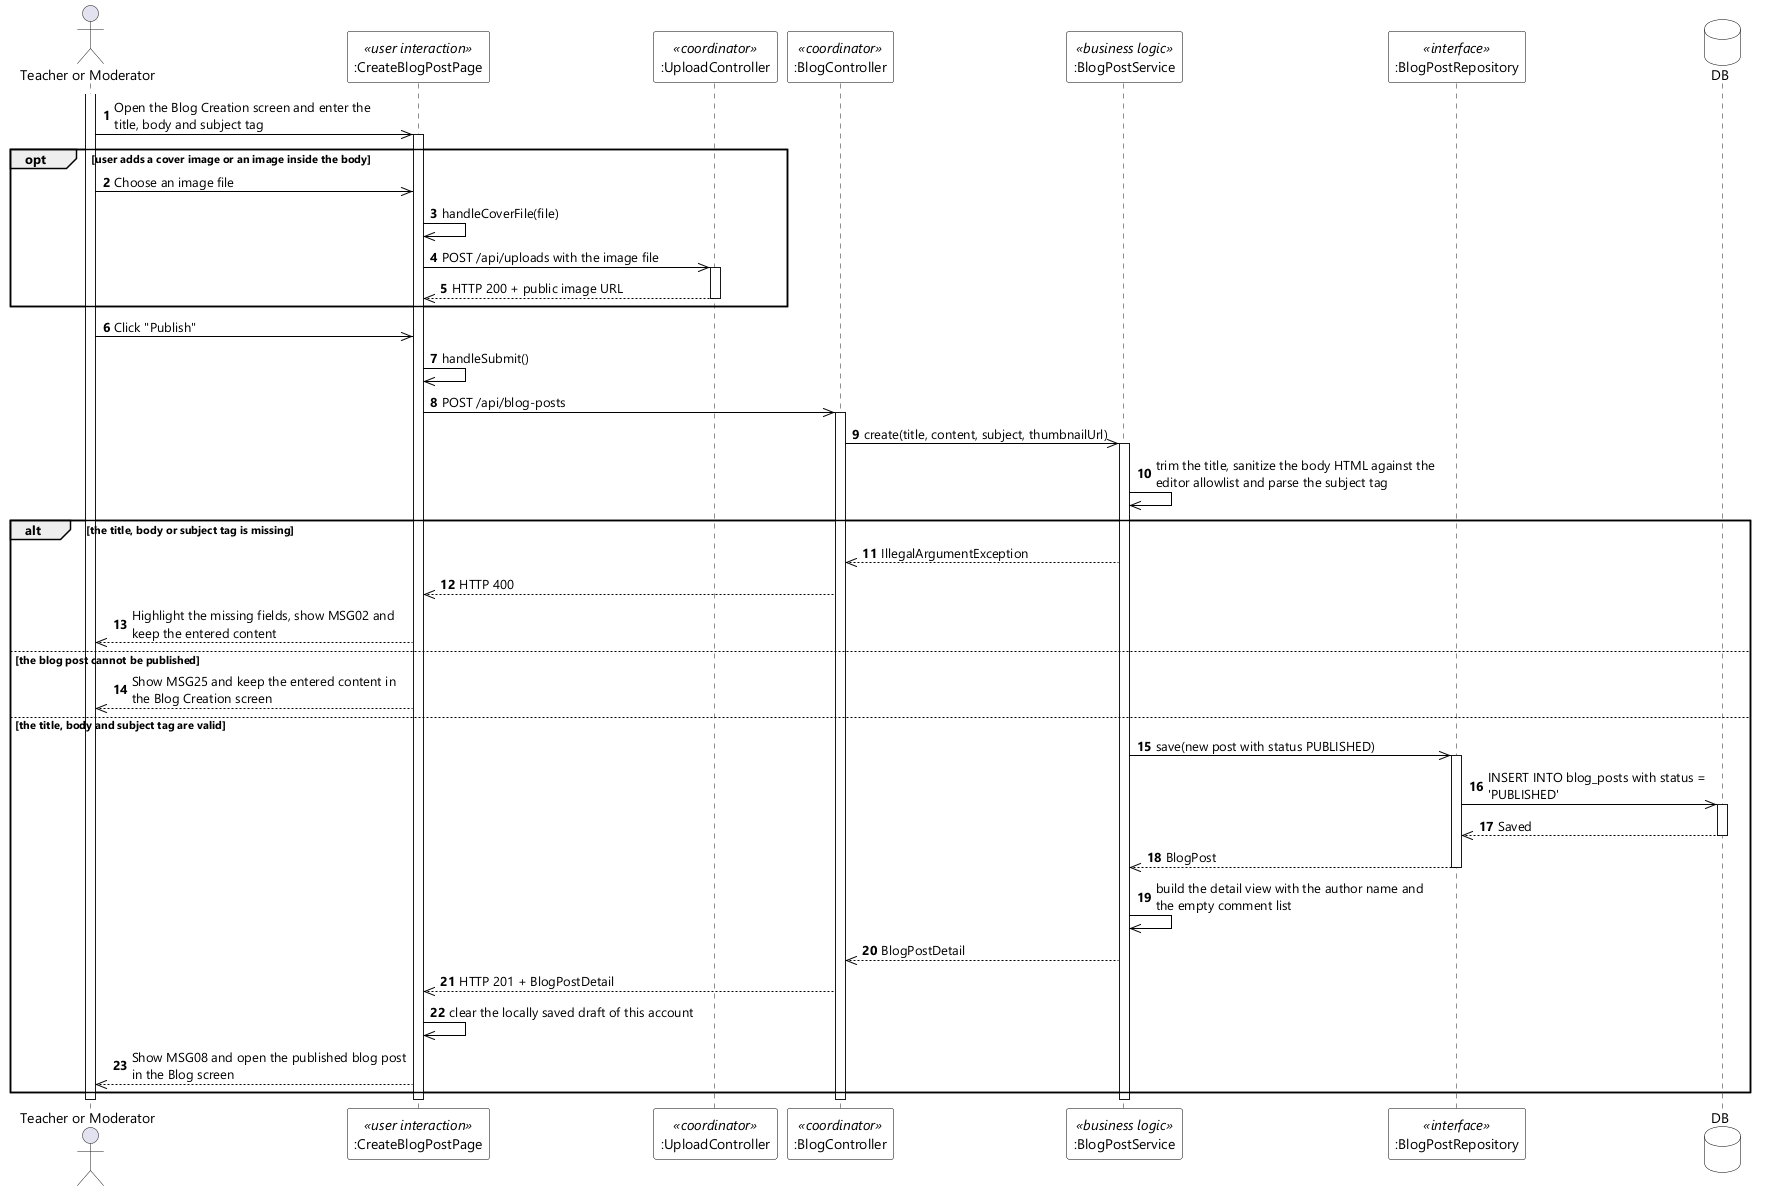

The diagram above was rendered by PlantUML. Its source (embedded in the PNG):
@startuml UC-23 Create Blog Post - Sequence Diagram (stereo)
skinparamlocked dpi 96
skinparam defaultFontName "Segoe UI"
skinparam shadowing false
skinparam ParticipantBackgroundColor #FFFFFF
skinparam ParticipantBorderColor #000000
skinparam DatabaseBackgroundColor #FFFFFF
skinparam DatabaseBorderColor #000000
skinparam ArrowColor #000000
skinparam sequenceMessageAlign left
skinparam maxMessageSize 280

actor "Teacher or Moderator" as User
participant ":CreateBlogPostPage" as UI <<user interaction>>
participant ":UploadController" as UPL <<coordinator>>
participant ":BlogController" as CTL <<coordinator>>
participant ":BlogPostService" as SVC <<business logic>>
participant ":BlogPostRepository" as POSTS <<interface>>
database DB

autonumber
activate User
User ->> UI : Open the Blog Creation screen and enter the title, body and subject tag
activate UI

opt user adds a cover image or an image inside the body
  User ->> UI : Choose an image file
  UI ->> UI : handleCoverFile(file)
  UI ->> UPL : POST /api/uploads with the image file
  activate UPL
  UPL -->> UI : HTTP 200 + public image URL
  deactivate UPL
end

User ->> UI : Click "Publish"
UI ->> UI : handleSubmit()
UI ->> CTL : POST /api/blog-posts
activate CTL
CTL ->> SVC : create(title, content, subject, thumbnailUrl)
activate SVC
SVC ->> SVC : trim the title, sanitize the body HTML against the editor allowlist and parse the subject tag

alt the title, body or subject tag is missing
  SVC -->> CTL : IllegalArgumentException
  CTL -->> UI : HTTP 400
  UI -->> User : Highlight the missing fields, show MSG02 and keep the entered content

else the blog post cannot be published
  UI -->> User : Show MSG25 and keep the entered content in the Blog Creation screen

else the title, body and subject tag are valid
  SVC ->> POSTS : save(new post with status PUBLISHED)
  activate POSTS
  POSTS ->> DB : INSERT INTO blog_posts with status = 'PUBLISHED'
  activate DB
  DB -->> POSTS : Saved
  deactivate DB
  POSTS -->> SVC : BlogPost
  deactivate POSTS
  SVC ->> SVC : build the detail view with the author name and the empty comment list
  SVC -->> CTL : BlogPostDetail
  CTL -->> UI : HTTP 201 + BlogPostDetail
  UI ->> UI : clear the locally saved draft of this account
  UI -->> User : Show MSG08 and open the published blog post in the Blog screen
end
deactivate SVC
deactivate CTL
deactivate UI
deactivate User
@enduml